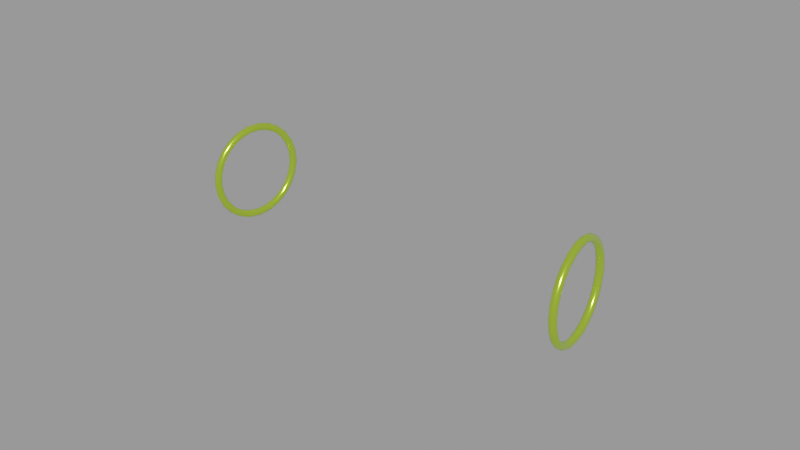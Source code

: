 # Source: side_bigring.blend  (saved by Blender 3.0.42; exported with 4.5.12 LTS)
import bpy
from mathutils import Matrix  # noqa: F401  (used for matrix-valued properties, if any)

bpy.ops.wm.read_factory_settings(use_empty=True)
scene = bpy.context.scene
scene.name = 'Scene'

# ---- materials (node trees are filled in below, after node groups)
mat_material_001 = bpy.data.materials.new('Material.001')
mat_material_001.use_transparent_shadow = False

# ---- material node trees
mat_material_001.use_nodes = True; mat_material_001.node_tree.nodes.clear()
_N = mat_material_001.node_tree.nodes; _L = mat_material_001.node_tree.links
n0 = _N.new('ShaderNodeBsdfPrincipled'); n0.name = 'Principled BSDF'; n0.location = (10, 300)
n0.distribution = 'GGX'
n0.subsurface_method = 'BURLEY'
n0.inputs[0].default_value = (0.6618, 1.0, 0.08189, 1.0)
n0.inputs[1].default_value = 0.8588
n0.inputs[2].default_value = 0.1962
n0.inputs[3].default_value = 1.45
n0.inputs[27].default_value = (0.0, 0.0, 0.0, 1.0)
n0.inputs[28].default_value = 1.0
n1 = _N.new('ShaderNodeOutputMaterial'); n1.name = 'Material Output'; n1.location = (300, 300)
_L.new(n0.outputs[0], n1.inputs[0])
n1.is_active_output = True

# ---- meshes
me_torus_001 = bpy.data.meshes.new('Torus.001')
me_torus_001.from_pydata([(0.06026, 0.01142, 0.5878), (0.06101, 0.01151, 0.5881), (0.06142, 0.01157, 0.5888), (0.06128, 0.01155, 0.5896), (0.06066, 0.01147, 0.5901), (0.05986, 0.01136, 0.5901), (0.05924, 0.01128, 0.5896), (0.0591, 0.01127, 0.5888), (0.05951, 0.01132, 0.5881), (0.05975, 0.01536, 0.5883), (0.06051, 0.01539, 0.5886), (0.06093, 0.01527, 0.5893), (0.06082, 0.01505, 0.5901), (0.06022, 0.01484, 0.5906), (0.05942, 0.01474, 0.5906), (0.05879, 0.01479, 0.5901), (0.05862, 0.01496, 0.5893), (0.059, 0.01519, 0.5886), (0.05927, 0.01905, 0.5898), (0.06004, 0.01901, 0.5901), (0.06048, 0.01873, 0.5907), (0.06039, 0.01833, 0.5914), (0.05981, 0.018, 0.5918), (0.05901, 0.0179, 0.5918), (0.05836, 0.01807, 0.5914), (0.05817, 0.01843, 0.5907), (0.05853, 0.01882, 0.5901), (0.05885, 0.02226, 0.5922), (0.05963, 0.02217, 0.5924), (0.06009, 0.02175, 0.5929), (0.06002, 0.02119, 0.5935), (0.05945, 0.02075, 0.5938), (0.05865, 0.02065, 0.5938), (0.05799, 0.02092, 0.5935), (0.05778, 0.02145, 0.5929), (0.05812, 0.02197, 0.5924), (0.05852, 0.02479, 0.5952), (0.0593, 0.02466, 0.5954), (0.05978, 0.02412, 0.5958), (0.05973, 0.02344, 0.5962), (0.05917, 0.02292, 0.5965), (0.05837, 0.02282, 0.5965), (0.0577, 0.02317, 0.5962), (0.05747, 0.02382, 0.5958), (0.0578, 0.02446, 0.5954), (0.0583, 0.02648, 0.5989), (0.05909, 0.02632, 0.599), (0.05958, 0.02571, 0.5992), (0.05953, 0.02494, 0.5994), (0.05898, 0.02437, 0.5996), (0.05818, 0.02427, 0.5996), (0.0575, 0.02468, 0.5994), (0.05726, 0.02541, 0.5992), (0.05758, 0.02612, 0.599), (0.0582, 0.02723, 0.6028), (0.05899, 0.02705, 0.6028), (0.05948, 0.02641, 0.6029), (0.05945, 0.0256, 0.6029), (0.0589, 0.02501, 0.6029), (0.0581, 0.0249, 0.6029), (0.05742, 0.02534, 0.6029), (0.05717, 0.02611, 0.6029), (0.05748, 0.02685, 0.6028), (0.05824, 0.02698, 0.6068), (0.05902, 0.02681, 0.6067), (0.05952, 0.02617, 0.6066), (0.05948, 0.02538, 0.6065), (0.05893, 0.02479, 0.6064), (0.05813, 0.02469, 0.6064), (0.05744, 0.02512, 0.6065), (0.0572, 0.02587, 0.6066), (0.05752, 0.02661, 0.6067), (0.0584, 0.02575, 0.6106), (0.05918, 0.0256, 0.6105), (0.05966, 0.02502, 0.6102), (0.05962, 0.02429, 0.6099), (0.05906, 0.02374, 0.6096), (0.05826, 0.02364, 0.6096), (0.05759, 0.02403, 0.6099), (0.05735, 0.02472, 0.6102), (0.05767, 0.0254, 0.6105), (0.05867, 0.02362, 0.614), (0.05945, 0.02351, 0.6138), (0.05992, 0.02303, 0.6134), (0.05986, 0.0224, 0.6129), (0.0593, 0.02192, 0.6125), (0.0585, 0.02182, 0.6125), (0.05783, 0.02213, 0.6129), (0.05761, 0.02272, 0.6134), (0.05795, 0.02331, 0.6138), (0.05905, 0.02073, 0.6167), (0.05982, 0.02066, 0.6165), (0.06028, 0.02031, 0.6159), (0.0602, 0.01983, 0.6153), (0.05962, 0.01944, 0.6149), (0.05882, 0.01934, 0.6149), (0.05817, 0.01956, 0.6153), (0.05797, 0.02001, 0.6159), (0.05832, 0.02047, 0.6165), (0.0595, 0.01725, 0.6187), (0.06027, 0.01725, 0.6184), (0.0607, 0.01704, 0.6177), (0.0606, 0.01673, 0.617), (0.06001, 0.01646, 0.6165), (0.05921, 0.01636, 0.6165), (0.05857, 0.01647, 0.617), (0.05839, 0.01674, 0.6177), (0.05876, 0.01705, 0.6184), (0.06, 0.0134, 0.6197), (0.06076, 0.01347, 0.6194), (0.06117, 0.01343, 0.6187), (0.06105, 0.01331, 0.6179), (0.06044, 0.01317, 0.6174), (0.05964, 0.01306, 0.6174), (0.05901, 0.01305, 0.6179), (0.05886, 0.01313, 0.6187), (0.05925, 0.01327, 0.6194), (0.06052, 0.009431, 0.6197), (0.06127, 0.009564, 0.6194), (0.06166, 0.009703, 0.6187), (0.06151, 0.009784, 0.6179), (0.06088, 0.009769, 0.6174), (0.06008, 0.009664, 0.6174), (0.05947, 0.00952, 0.6179), (0.05935, 0.009403, 0.6187), (0.05976, 0.009368, 0.6194), (0.06102, 0.005585, 0.6187), (0.06176, 0.005784, 0.6184), (0.06213, 0.006093, 0.6177), (0.06195, 0.006365, 0.617), (0.06131, 0.006475, 0.6165), (0.06051, 0.006371, 0.6165), (0.05992, 0.006101, 0.617), (0.05982, 0.005792, 0.6177), (0.06025, 0.005588, 0.6184), (0.06147, 0.002106, 0.6167), (0.0622, 0.002365, 0.6165), (0.06255, 0.002826, 0.6159), (0.06235, 0.003272, 0.6153), (0.0617, 0.003496, 0.6149), (0.0609, 0.003391, 0.6149), (0.06032, 0.003008, 0.6153), (0.06024, 0.002525, 0.6159), (0.0607, 0.002169, 0.6165), (0.06185, -0.0007889, 0.614), (0.06257, -0.0004793, 0.6138), (0.06291, 0.0001085, 0.6134), (0.06269, 0.0006995, 0.6129), (0.06202, 0.001017, 0.6125), (0.06122, 0.0009126, 0.6125), (0.06065, 0.0004351, 0.6129), (0.06059, -0.0001921, 0.6134), (0.06107, -0.0006755, 0.6138), (0.06212, -0.002917, 0.6106), (0.06285, -0.00257, 0.6105), (0.06317, -0.001889, 0.6102), (0.06293, -0.001192, 0.6099), (0.06226, -0.0008049, 0.6096), (0.06145, -0.0009093, 0.6096), (0.0609, -0.001456, 0.6099), (0.06085, -0.002189, 0.6102), (0.06134, -0.002766, 0.6105), (0.06228, -0.004144, 0.6068), (0.063, -0.003776, 0.6067), (0.06332, -0.003041, 0.6066), (0.06307, -0.002282, 0.6065), (0.06239, -0.001856, 0.6064), (0.06159, -0.00196, 0.6064), (0.06104, -0.002547, 0.6065), (0.061, -0.003341, 0.6066), (0.06149, -0.003972, 0.6067), (0.06232, -0.004393, 0.6028), (0.06303, -0.004021, 0.6028), (0.06335, -0.003275, 0.6029), (0.0631, -0.002504, 0.6029), (0.06242, -0.002069, 0.6029), (0.06162, -0.002174, 0.6029), (0.06107, -0.002768, 0.6029), (0.06103, -0.003575, 0.6029), (0.06153, -0.004217, 0.6028), (0.06222, -0.003649, 0.5989), (0.06294, -0.00329, 0.599), (0.06325, -0.002576, 0.5992), (0.06302, -0.001843, 0.5994), (0.06234, -0.001432, 0.5996), (0.06154, -0.001536, 0.5996), (0.06099, -0.002107, 0.5994), (0.06094, -0.002877, 0.5992), (0.06143, -0.003486, 0.599), (0.062, -0.001958, 0.5952), (0.06272, -0.001628, 0.5954), (0.06305, -0.0009892, 0.5958), (0.06282, -0.0003399, 0.5962), (0.06215, 1.573e-05, 0.5965), (0.06135, -8.867e-05, 0.5965), (0.06079, -0.0006043, 0.5962), (0.06074, -0.00129, 0.5958), (0.06121, -0.001825, 0.5954), (0.06167, 0.0005729, 0.5922), (0.0624, 0.0008589, 0.5924), (0.06274, 0.001387, 0.5929), (0.06253, 0.00191, 0.5935), (0.06187, 0.002183, 0.5938), (0.06107, 0.002079, 0.5938), (0.0605, 0.001646, 0.5935), (0.06043, 0.001086, 0.5929), (0.06089, 0.0006627, 0.5924), (0.06125, 0.003785, 0.5898), (0.06199, 0.004016, 0.5901), (0.06235, 0.004403, 0.5907), (0.06216, 0.004765, 0.5914), (0.06151, 0.004934, 0.5918), (0.06071, 0.00483, 0.5918), (0.06013, 0.004501, 0.5914), (0.06004, 0.004102, 0.5907), (0.06048, 0.003819, 0.5901), (0.06077, 0.007477, 0.5883), (0.06152, 0.007644, 0.5886), (0.0619, 0.007869, 0.5893), (0.06173, 0.008047, 0.5901), (0.0611, 0.008095, 0.5906), (0.0603, 0.007991, 0.5906), (0.0597, 0.007783, 0.5901), (0.05959, 0.007568, 0.5893), (0.06001, 0.007447, 0.5886), (-0.06026, 0.01142, 0.5878), (-0.06101, 0.01151, 0.5881), (-0.06142, 0.01157, 0.5888), (-0.06128, 0.01155, 0.5896), (-0.06066, 0.01147, 0.5901), (-0.05986, 0.01136, 0.5901), (-0.05924, 0.01128, 0.5896), (-0.0591, 0.01127, 0.5888), (-0.05951, 0.01132, 0.5881), (-0.05975, 0.01536, 0.5883), (-0.06051, 0.01539, 0.5886), (-0.06093, 0.01527, 0.5893), (-0.06082, 0.01505, 0.5901), (-0.06022, 0.01484, 0.5906), (-0.05942, 0.01474, 0.5906), (-0.05879, 0.01479, 0.5901), (-0.05862, 0.01496, 0.5893), (-0.059, 0.01519, 0.5886), (-0.05927, 0.01905, 0.5898), (-0.06004, 0.01901, 0.5901), (-0.06048, 0.01873, 0.5907), (-0.06039, 0.01833, 0.5914), (-0.05981, 0.018, 0.5918), (-0.05901, 0.0179, 0.5918), (-0.05836, 0.01807, 0.5914), (-0.05817, 0.01843, 0.5907), (-0.05853, 0.01882, 0.5901), (-0.05885, 0.02226, 0.5922), (-0.05963, 0.02217, 0.5924), (-0.06009, 0.02175, 0.5929), (-0.06002, 0.02119, 0.5935), (-0.05945, 0.02075, 0.5938), (-0.05865, 0.02065, 0.5938), (-0.05799, 0.02092, 0.5935), (-0.05778, 0.02145, 0.5929), (-0.05812, 0.02197, 0.5924), (-0.05852, 0.02479, 0.5952), (-0.0593, 0.02466, 0.5954), (-0.05978, 0.02412, 0.5958), (-0.05973, 0.02344, 0.5962), (-0.05917, 0.02292, 0.5965), (-0.05837, 0.02282, 0.5965), (-0.0577, 0.02317, 0.5962), (-0.05747, 0.02382, 0.5958), (-0.0578, 0.02446, 0.5954), (-0.0583, 0.02648, 0.5989), (-0.05909, 0.02632, 0.599), (-0.05958, 0.02571, 0.5992), (-0.05953, 0.02494, 0.5994), (-0.05898, 0.02437, 0.5996), (-0.05818, 0.02427, 0.5996), (-0.0575, 0.02468, 0.5994), (-0.05726, 0.02541, 0.5992), (-0.05758, 0.02612, 0.599), (-0.0582, 0.02723, 0.6028), (-0.05899, 0.02705, 0.6028), (-0.05948, 0.02641, 0.6029), (-0.05945, 0.0256, 0.6029), (-0.0589, 0.02501, 0.6029), (-0.0581, 0.0249, 0.6029), (-0.05742, 0.02534, 0.6029), (-0.05717, 0.02611, 0.6029), (-0.05748, 0.02685, 0.6028), (-0.05824, 0.02698, 0.6068), (-0.05902, 0.02681, 0.6067), (-0.05952, 0.02617, 0.6066), (-0.05948, 0.02538, 0.6065), (-0.05893, 0.02479, 0.6064), (-0.05813, 0.02469, 0.6064), (-0.05744, 0.02512, 0.6065), (-0.0572, 0.02587, 0.6066), (-0.05752, 0.02661, 0.6067), (-0.0584, 0.02575, 0.6106), (-0.05918, 0.0256, 0.6105), (-0.05966, 0.02502, 0.6102), (-0.05962, 0.02429, 0.6099), (-0.05906, 0.02374, 0.6096), (-0.05826, 0.02364, 0.6096), (-0.05759, 0.02403, 0.6099), (-0.05735, 0.02472, 0.6102), (-0.05767, 0.0254, 0.6105), (-0.05867, 0.02362, 0.614), (-0.05945, 0.02351, 0.6138), (-0.05992, 0.02303, 0.6134), (-0.05986, 0.0224, 0.6129), (-0.0593, 0.02192, 0.6125), (-0.0585, 0.02182, 0.6125), (-0.05783, 0.02213, 0.6129), (-0.05761, 0.02272, 0.6134), (-0.05795, 0.02331, 0.6138), (-0.05905, 0.02073, 0.6167), (-0.05982, 0.02066, 0.6165), (-0.06028, 0.02031, 0.6159), (-0.0602, 0.01983, 0.6153), (-0.05962, 0.01944, 0.6149), (-0.05882, 0.01934, 0.6149), (-0.05817, 0.01956, 0.6153), (-0.05797, 0.02001, 0.6159), (-0.05832, 0.02047, 0.6165), (-0.0595, 0.01725, 0.6187), (-0.06027, 0.01725, 0.6184), (-0.0607, 0.01704, 0.6177), (-0.0606, 0.01673, 0.617), (-0.06001, 0.01646, 0.6165), (-0.05921, 0.01636, 0.6165), (-0.05857, 0.01647, 0.617), (-0.05839, 0.01674, 0.6177), (-0.05876, 0.01705, 0.6184), (-0.06, 0.0134, 0.6197), (-0.06076, 0.01347, 0.6194), (-0.06117, 0.01343, 0.6187), (-0.06105, 0.01331, 0.6179), (-0.06044, 0.01317, 0.6174), (-0.05964, 0.01306, 0.6174), (-0.05901, 0.01305, 0.6179), (-0.05886, 0.01313, 0.6187), (-0.05925, 0.01327, 0.6194), (-0.06052, 0.009431, 0.6197), (-0.06127, 0.009564, 0.6194), (-0.06166, 0.009703, 0.6187), (-0.06151, 0.009784, 0.6179), (-0.06088, 0.009769, 0.6174), (-0.06008, 0.009664, 0.6174), (-0.05947, 0.00952, 0.6179), (-0.05935, 0.009403, 0.6187), (-0.05976, 0.009368, 0.6194), (-0.06102, 0.005585, 0.6187), (-0.06176, 0.005784, 0.6184), (-0.06213, 0.006093, 0.6177), (-0.06195, 0.006365, 0.617), (-0.06131, 0.006475, 0.6165), (-0.06051, 0.006371, 0.6165), (-0.05992, 0.006101, 0.617), (-0.05982, 0.005792, 0.6177), (-0.06025, 0.005588, 0.6184), (-0.06147, 0.002106, 0.6167), (-0.0622, 0.002365, 0.6165), (-0.06255, 0.002826, 0.6159), (-0.06235, 0.003272, 0.6153), (-0.0617, 0.003496, 0.6149), (-0.0609, 0.003391, 0.6149), (-0.06032, 0.003008, 0.6153), (-0.06024, 0.002525, 0.6159), (-0.0607, 0.002169, 0.6165), (-0.06185, -0.0007889, 0.614), (-0.06257, -0.0004793, 0.6138), (-0.06291, 0.0001085, 0.6134), (-0.06269, 0.0006995, 0.6129), (-0.06202, 0.001017, 0.6125), (-0.06122, 0.0009126, 0.6125), (-0.06065, 0.0004351, 0.6129), (-0.06059, -0.0001921, 0.6134), (-0.06107, -0.0006755, 0.6138), (-0.06212, -0.002917, 0.6106), (-0.06285, -0.00257, 0.6105), (-0.06317, -0.001889, 0.6102), (-0.06293, -0.001192, 0.6099), (-0.06226, -0.0008049, 0.6096), (-0.06145, -0.0009093, 0.6096), (-0.0609, -0.001456, 0.6099), (-0.06085, -0.002189, 0.6102), (-0.06134, -0.002766, 0.6105), (-0.06228, -0.004144, 0.6068), (-0.063, -0.003776, 0.6067), (-0.06332, -0.003041, 0.6066), (-0.06307, -0.002282, 0.6065), (-0.06239, -0.001856, 0.6064), (-0.06159, -0.00196, 0.6064), (-0.06104, -0.002547, 0.6065), (-0.061, -0.003341, 0.6066), (-0.06149, -0.003972, 0.6067), (-0.06232, -0.004393, 0.6028), (-0.06303, -0.004021, 0.6028), (-0.06335, -0.003275, 0.6029), (-0.0631, -0.002504, 0.6029), (-0.06242, -0.002069, 0.6029), (-0.06162, -0.002174, 0.6029), (-0.06107, -0.002768, 0.6029), (-0.06103, -0.003575, 0.6029), (-0.06153, -0.004217, 0.6028), (-0.06222, -0.003649, 0.5989), (-0.06294, -0.00329, 0.599), (-0.06325, -0.002576, 0.5992), (-0.06302, -0.001843, 0.5994), (-0.06234, -0.001432, 0.5996), (-0.06154, -0.001536, 0.5996), (-0.06099, -0.002107, 0.5994), (-0.06094, -0.002877, 0.5992), (-0.06143, -0.003486, 0.599), (-0.062, -0.001958, 0.5952), (-0.06272, -0.001628, 0.5954), (-0.06305, -0.0009892, 0.5958), (-0.06282, -0.0003399, 0.5962), (-0.06215, 1.573e-05, 0.5965), (-0.06135, -8.867e-05, 0.5965), (-0.06079, -0.0006043, 0.5962), (-0.06074, -0.00129, 0.5958), (-0.06121, -0.001825, 0.5954), (-0.06167, 0.0005729, 0.5922), (-0.0624, 0.0008589, 0.5924), (-0.06274, 0.001387, 0.5929), (-0.06253, 0.00191, 0.5935), (-0.06187, 0.002183, 0.5938), (-0.06107, 0.002079, 0.5938), (-0.0605, 0.001646, 0.5935), (-0.06043, 0.001086, 0.5929), (-0.06089, 0.0006627, 0.5924), (-0.06125, 0.003785, 0.5898), (-0.06199, 0.004016, 0.5901), (-0.06235, 0.004403, 0.5907), (-0.06216, 0.004765, 0.5914), (-0.06151, 0.004934, 0.5918), (-0.06071, 0.00483, 0.5918), (-0.06013, 0.004501, 0.5914), (-0.06004, 0.004102, 0.5907), (-0.06048, 0.003819, 0.5901), (-0.06077, 0.007477, 0.5883), (-0.06152, 0.007644, 0.5886), (-0.0619, 0.007869, 0.5893), (-0.06173, 0.008047, 0.5901), (-0.0611, 0.008095, 0.5906), (-0.0603, 0.007991, 0.5906), (-0.0597, 0.007783, 0.5901), (-0.05959, 0.007568, 0.5893), (-0.06001, 0.007447, 0.5886)], [], [(0, 9, 10, 1), (1, 10, 11, 2), (2, 11, 12, 3), (3, 12, 13, 4), (4, 13, 14, 5), (5, 14, 15, 6), (6, 15, 16, 7), (7, 16, 17, 8), (8, 17, 9, 0), (9, 18, 19, 10), (10, 19, 20, 11), (11, 20, 21, 12), (12, 21, 22, 13), (13, 22, 23, 14), (14, 23, 24, 15), (15, 24, 25, 16), (16, 25, 26, 17), (17, 26, 18, 9), (18, 27, 28, 19), (19, 28, 29, 20), (20, 29, 30, 21), (21, 30, 31, 22), (22, 31, 32, 23), (23, 32, 33, 24), (24, 33, 34, 25), (25, 34, 35, 26), (26, 35, 27, 18), (27, 36, 37, 28), (28, 37, 38, 29), (29, 38, 39, 30), (30, 39, 40, 31), (31, 40, 41, 32), (32, 41, 42, 33), (33, 42, 43, 34), (34, 43, 44, 35), (35, 44, 36, 27), (36, 45, 46, 37), (37, 46, 47, 38), (38, 47, 48, 39), (39, 48, 49, 40), (40, 49, 50, 41), (41, 50, 51, 42), (42, 51, 52, 43), (43, 52, 53, 44), (44, 53, 45, 36), (45, 54, 55, 46), (46, 55, 56, 47), (47, 56, 57, 48), (48, 57, 58, 49), (49, 58, 59, 50), (50, 59, 60, 51), (51, 60, 61, 52), (52, 61, 62, 53), (53, 62, 54, 45), (54, 63, 64, 55), (55, 64, 65, 56), (56, 65, 66, 57), (57, 66, 67, 58), (58, 67, 68, 59), (59, 68, 69, 60), (60, 69, 70, 61), (61, 70, 71, 62), (62, 71, 63, 54), (63, 72, 73, 64), (64, 73, 74, 65), (65, 74, 75, 66), (66, 75, 76, 67), (67, 76, 77, 68), (68, 77, 78, 69), (69, 78, 79, 70), (70, 79, 80, 71), (71, 80, 72, 63), (72, 81, 82, 73), (73, 82, 83, 74), (74, 83, 84, 75), (75, 84, 85, 76), (76, 85, 86, 77), (77, 86, 87, 78), (78, 87, 88, 79), (79, 88, 89, 80), (80, 89, 81, 72), (81, 90, 91, 82), (82, 91, 92, 83), (83, 92, 93, 84), (84, 93, 94, 85), (85, 94, 95, 86), (86, 95, 96, 87), (87, 96, 97, 88), (88, 97, 98, 89), (89, 98, 90, 81), (90, 99, 100, 91), (91, 100, 101, 92), (92, 101, 102, 93), (93, 102, 103, 94), (94, 103, 104, 95), (95, 104, 105, 96), (96, 105, 106, 97), (97, 106, 107, 98), (98, 107, 99, 90), (99, 108, 109, 100), (100, 109, 110, 101), (101, 110, 111, 102), (102, 111, 112, 103), (103, 112, 113, 104), (104, 113, 114, 105), (105, 114, 115, 106), (106, 115, 116, 107), (107, 116, 108, 99), (108, 117, 118, 109), (109, 118, 119, 110), (110, 119, 120, 111), (111, 120, 121, 112), (112, 121, 122, 113), (113, 122, 123, 114), (114, 123, 124, 115), (115, 124, 125, 116), (116, 125, 117, 108), (117, 126, 127, 118), (118, 127, 128, 119), (119, 128, 129, 120), (120, 129, 130, 121), (121, 130, 131, 122), (122, 131, 132, 123), (123, 132, 133, 124), (124, 133, 134, 125), (125, 134, 126, 117), (126, 135, 136, 127), (127, 136, 137, 128), (128, 137, 138, 129), (129, 138, 139, 130), (130, 139, 140, 131), (131, 140, 141, 132), (132, 141, 142, 133), (133, 142, 143, 134), (134, 143, 135, 126), (135, 144, 145, 136), (136, 145, 146, 137), (137, 146, 147, 138), (138, 147, 148, 139), (139, 148, 149, 140), (140, 149, 150, 141), (141, 150, 151, 142), (142, 151, 152, 143), (143, 152, 144, 135), (144, 153, 154, 145), (145, 154, 155, 146), (146, 155, 156, 147), (147, 156, 157, 148), (148, 157, 158, 149), (149, 158, 159, 150), (150, 159, 160, 151), (151, 160, 161, 152), (152, 161, 153, 144), (153, 162, 163, 154), (154, 163, 164, 155), (155, 164, 165, 156), (156, 165, 166, 157), (157, 166, 167, 158), (158, 167, 168, 159), (159, 168, 169, 160), (160, 169, 170, 161), (161, 170, 162, 153), (162, 171, 172, 163), (163, 172, 173, 164), (164, 173, 174, 165), (165, 174, 175, 166), (166, 175, 176, 167), (167, 176, 177, 168), (168, 177, 178, 169), (169, 178, 179, 170), (170, 179, 171, 162), (171, 180, 181, 172), (172, 181, 182, 173), (173, 182, 183, 174), (174, 183, 184, 175), (175, 184, 185, 176), (176, 185, 186, 177), (177, 186, 187, 178), (178, 187, 188, 179), (179, 188, 180, 171), (180, 189, 190, 181), (181, 190, 191, 182), (182, 191, 192, 183), (183, 192, 193, 184), (184, 193, 194, 185), (185, 194, 195, 186), (186, 195, 196, 187), (187, 196, 197, 188), (188, 197, 189, 180), (189, 198, 199, 190), (190, 199, 200, 191), (191, 200, 201, 192), (192, 201, 202, 193), (193, 202, 203, 194), (194, 203, 204, 195), (195, 204, 205, 196), (196, 205, 206, 197), (197, 206, 198, 189), (198, 207, 208, 199), (199, 208, 209, 200), (200, 209, 210, 201), (201, 210, 211, 202), (202, 211, 212, 203), (203, 212, 213, 204), (204, 213, 214, 205), (205, 214, 215, 206), (206, 215, 207, 198), (207, 216, 217, 208), (208, 217, 218, 209), (209, 218, 219, 210), (210, 219, 220, 211), (211, 220, 221, 212), (212, 221, 222, 213), (213, 222, 223, 214), (214, 223, 224, 215), (215, 224, 216, 207), (216, 0, 1, 217), (217, 1, 2, 218), (218, 2, 3, 219), (219, 3, 4, 220), (220, 4, 5, 221), (221, 5, 6, 222), (222, 6, 7, 223), (223, 7, 8, 224), (224, 8, 0, 216), (225, 226, 235, 234), (226, 227, 236, 235), (227, 228, 237, 236), (228, 229, 238, 237), (229, 230, 239, 238), (230, 231, 240, 239), (231, 232, 241, 240), (232, 233, 242, 241), (233, 225, 234, 242), (234, 235, 244, 243), (235, 236, 245, 244), (236, 237, 246, 245), (237, 238, 247, 246), (238, 239, 248, 247), (239, 240, 249, 248), (240, 241, 250, 249), (241, 242, 251, 250), (242, 234, 243, 251), (243, 244, 253, 252), (244, 245, 254, 253), (245, 246, 255, 254), (246, 247, 256, 255), (247, 248, 257, 256), (248, 249, 258, 257), (249, 250, 259, 258), (250, 251, 260, 259), (251, 243, 252, 260), (252, 253, 262, 261), (253, 254, 263, 262), (254, 255, 264, 263), (255, 256, 265, 264), (256, 257, 266, 265), (257, 258, 267, 266), (258, 259, 268, 267), (259, 260, 269, 268), (260, 252, 261, 269), (261, 262, 271, 270), (262, 263, 272, 271), (263, 264, 273, 272), (264, 265, 274, 273), (265, 266, 275, 274), (266, 267, 276, 275), (267, 268, 277, 276), (268, 269, 278, 277), (269, 261, 270, 278), (270, 271, 280, 279), (271, 272, 281, 280), (272, 273, 282, 281), (273, 274, 283, 282), (274, 275, 284, 283), (275, 276, 285, 284), (276, 277, 286, 285), (277, 278, 287, 286), (278, 270, 279, 287), (279, 280, 289, 288), (280, 281, 290, 289), (281, 282, 291, 290), (282, 283, 292, 291), (283, 284, 293, 292), (284, 285, 294, 293), (285, 286, 295, 294), (286, 287, 296, 295), (287, 279, 288, 296), (288, 289, 298, 297), (289, 290, 299, 298), (290, 291, 300, 299), (291, 292, 301, 300), (292, 293, 302, 301), (293, 294, 303, 302), (294, 295, 304, 303), (295, 296, 305, 304), (296, 288, 297, 305), (297, 298, 307, 306), (298, 299, 308, 307), (299, 300, 309, 308), (300, 301, 310, 309), (301, 302, 311, 310), (302, 303, 312, 311), (303, 304, 313, 312), (304, 305, 314, 313), (305, 297, 306, 314), (306, 307, 316, 315), (307, 308, 317, 316), (308, 309, 318, 317), (309, 310, 319, 318), (310, 311, 320, 319), (311, 312, 321, 320), (312, 313, 322, 321), (313, 314, 323, 322), (314, 306, 315, 323), (315, 316, 325, 324), (316, 317, 326, 325), (317, 318, 327, 326), (318, 319, 328, 327), (319, 320, 329, 328), (320, 321, 330, 329), (321, 322, 331, 330), (322, 323, 332, 331), (323, 315, 324, 332), (324, 325, 334, 333), (325, 326, 335, 334), (326, 327, 336, 335), (327, 328, 337, 336), (328, 329, 338, 337), (329, 330, 339, 338), (330, 331, 340, 339), (331, 332, 341, 340), (332, 324, 333, 341), (333, 334, 343, 342), (334, 335, 344, 343), (335, 336, 345, 344), (336, 337, 346, 345), (337, 338, 347, 346), (338, 339, 348, 347), (339, 340, 349, 348), (340, 341, 350, 349), (341, 333, 342, 350), (342, 343, 352, 351), (343, 344, 353, 352), (344, 345, 354, 353), (345, 346, 355, 354), (346, 347, 356, 355), (347, 348, 357, 356), (348, 349, 358, 357), (349, 350, 359, 358), (350, 342, 351, 359), (351, 352, 361, 360), (352, 353, 362, 361), (353, 354, 363, 362), (354, 355, 364, 363), (355, 356, 365, 364), (356, 357, 366, 365), (357, 358, 367, 366), (358, 359, 368, 367), (359, 351, 360, 368), (360, 361, 370, 369), (361, 362, 371, 370), (362, 363, 372, 371), (363, 364, 373, 372), (364, 365, 374, 373), (365, 366, 375, 374), (366, 367, 376, 375), (367, 368, 377, 376), (368, 360, 369, 377), (369, 370, 379, 378), (370, 371, 380, 379), (371, 372, 381, 380), (372, 373, 382, 381), (373, 374, 383, 382), (374, 375, 384, 383), (375, 376, 385, 384), (376, 377, 386, 385), (377, 369, 378, 386), (378, 379, 388, 387), (379, 380, 389, 388), (380, 381, 390, 389), (381, 382, 391, 390), (382, 383, 392, 391), (383, 384, 393, 392), (384, 385, 394, 393), (385, 386, 395, 394), (386, 378, 387, 395), (387, 388, 397, 396), (388, 389, 398, 397), (389, 390, 399, 398), (390, 391, 400, 399), (391, 392, 401, 400), (392, 393, 402, 401), (393, 394, 403, 402), (394, 395, 404, 403), (395, 387, 396, 404), (396, 397, 406, 405), (397, 398, 407, 406), (398, 399, 408, 407), (399, 400, 409, 408), (400, 401, 410, 409), (401, 402, 411, 410), (402, 403, 412, 411), (403, 404, 413, 412), (404, 396, 405, 413), (405, 406, 415, 414), (406, 407, 416, 415), (407, 408, 417, 416), (408, 409, 418, 417), (409, 410, 419, 418), (410, 411, 420, 419), (411, 412, 421, 420), (412, 413, 422, 421), (413, 405, 414, 422), (414, 415, 424, 423), (415, 416, 425, 424), (416, 417, 426, 425), (417, 418, 427, 426), (418, 419, 428, 427), (419, 420, 429, 428), (420, 421, 430, 429), (421, 422, 431, 430), (422, 414, 423, 431), (423, 424, 433, 432), (424, 425, 434, 433), (425, 426, 435, 434), (426, 427, 436, 435), (427, 428, 437, 436), (428, 429, 438, 437), (429, 430, 439, 438), (430, 431, 440, 439), (431, 423, 432, 440), (432, 433, 442, 441), (433, 434, 443, 442), (434, 435, 444, 443), (435, 436, 445, 444), (436, 437, 446, 445), (437, 438, 447, 446), (438, 439, 448, 447), (439, 440, 449, 448), (440, 432, 441, 449), (441, 442, 226, 225), (442, 443, 227, 226), (443, 444, 228, 227), (444, 445, 229, 228), (445, 446, 230, 229), (446, 447, 231, 230), (447, 448, 232, 231), (448, 449, 233, 232), (449, 441, 225, 233)])
me_torus_001.polygons.foreach_set('use_smooth', [True] * 450)
_uv = me_torus_001.uv_layers.new(name='UVMap')
_uv.uv.foreach_set('vector', [0.52, 0.5556, 0.56, 0.5556, 0.56, 0.6667, 0.52, 0.6667, 0.52, 0.6667, 0.56, 0.6667, 0.56, 0.7778, 0.52, 0.7778, 0.52, 0.7778, 0.56, 0.7778, 0.56, 0.8889, 0.52, 0.8889, 0.52, 0.8889, 0.56, 0.8889, 0.56, 1.0, 0.52, 1.0, 0.52, 2.22e-16, 0.56, 2.22e-16, 0.56, 0.1111, 0.52, 0.1111, 0.52, 0.1111, 0.56, 0.1111, 0.56, 0.2222, 0.52, 0.2222, 0.52, 0.2222, 0.56, 0.2222, 0.56, 0.3333, 0.52, 0.3333, 0.52, 0.3333, 0.56, 0.3333, 0.56, 0.4444, 0.52, 0.4444, 0.52, 0.4444, 0.56, 0.4444, 0.56, 0.5556, 0.52, 0.5556, 0.56, 0.5556, 0.6, 0.5556, 0.6, 0.6667, 0.56, 0.6667, 0.56, 0.6667, 0.6, 0.6667, 0.6, 0.7778, 0.56, 0.7778, 0.56, 0.7778, 0.6, 0.7778, 0.6, 0.8889, 0.56, 0.8889, 0.56, 0.8889, 0.6, 0.8889, 0.6, 1.0, 0.56, 1.0, 0.56, 2.22e-16, 0.6, 2.22e-16, 0.6, 0.1111, 0.56, 0.1111, 0.56, 0.1111, 0.6, 0.1111, 0.6, 0.2222, 0.56, 0.2222, 0.56, 0.2222, 0.6, 0.2222, 0.6, 0.3333, 0.56, 0.3333, 0.56, 0.3333, 0.6, 0.3333, 0.6, 0.4444, 0.56, 0.4444, 0.56, 0.4444, 0.6, 0.4444, 0.6, 0.5556, 0.56, 0.5556, 0.6, 0.5556, 0.64, 0.5556, 0.64, 0.6667, 0.6, 0.6667, 0.6, 0.6667, 0.64, 0.6667, 0.64, 0.7778, 0.6, 0.7778, 0.6, 0.7778, 0.64, 0.7778, 0.64, 0.8889, 0.6, 0.8889, 0.6, 0.8889, 0.64, 0.8889, 0.64, 1.0, 0.6, 1.0, 0.6, 2.22e-16, 0.64, 2.22e-16, 0.64, 0.1111, 0.6, 0.1111, 0.6, 0.1111, 0.64, 0.1111, 0.64, 0.2222, 0.6, 0.2222, 0.6, 0.2222, 0.64, 0.2222, 0.64, 0.3333, 0.6, 0.3333, 0.6, 0.3333, 0.64, 0.3333, 0.64, 0.4444, 0.6, 0.4444, 0.6, 0.4444, 0.64, 0.4444, 0.64, 0.5556, 0.6, 0.5556, 0.64, 0.5556, 0.68, 0.5556, 0.68, 0.6667, 0.64, 0.6667, 0.64, 0.6667, 0.68, 0.6667, 0.68, 0.7778, 0.64, 0.7778, 0.64, 0.7778, 0.68, 0.7778, 0.68, 0.8889, 0.64, 0.8889, 0.64, 0.8889, 0.68, 0.8889, 0.68, 1.0, 0.64, 1.0, 0.64, 2.22e-16, 0.68, 2.22e-16, 0.68, 0.1111, 0.64, 0.1111, 0.64, 0.1111, 0.68, 0.1111, 0.68, 0.2222, 0.64, 0.2222, 0.64, 0.2222, 0.68, 0.2222, 0.68, 0.3333, 0.64, 0.3333, 0.64, 0.3333, 0.68, 0.3333, 0.68, 0.4444, 0.64, 0.4444, 0.64, 0.4444, 0.68, 0.4444, 0.68, 0.5556, 0.64, 0.5556, 0.68, 0.5556, 0.72, 0.5556, 0.72, 0.6667, 0.68, 0.6667, 0.68, 0.6667, 0.72, 0.6667, 0.72, 0.7778, 0.68, 0.7778, 0.68, 0.7778, 0.72, 0.7778, 0.72, 0.8889, 0.68, 0.8889, 0.68, 0.8889, 0.72, 0.8889, 0.72, 1.0, 0.68, 1.0, 0.68, 2.22e-16, 0.72, 2.22e-16, 0.72, 0.1111, 0.68, 0.1111, 0.68, 0.1111, 0.72, 0.1111, 0.72, 0.2222, 0.68, 0.2222, 0.68, 0.2222, 0.72, 0.2222, 0.72, 0.3333, 0.68, 0.3333, 0.68, 0.3333, 0.72, 0.3333, 0.72, 0.4444, 0.68, 0.4444, 0.68, 0.4444, 0.72, 0.4444, 0.72, 0.5556, 0.68, 0.5556, 0.72, 0.5556, 0.76, 0.5556, 0.76, 0.6667, 0.72, 0.6667, 0.72, 0.6667, 0.76, 0.6667, 0.76, 0.7778, 0.72, 0.7778, 0.72, 0.7778, 0.76, 0.7778, 0.76, 0.8889, 0.72, 0.8889, 0.72, 0.8889, 0.76, 0.8889, 0.76, 1.0, 0.72, 1.0, 0.72, 2.22e-16, 0.76, 2.22e-16, 0.76, 0.1111, 0.72, 0.1111, 0.72, 0.1111, 0.76, 0.1111, 0.76, 0.2222, 0.72, 0.2222, 0.72, 0.2222, 0.76, 0.2222, 0.76, 0.3333, 0.72, 0.3333, 0.72, 0.3333, 0.76, 0.3333, 0.76, 0.4444, 0.72, 0.4444, 0.72, 0.4444, 0.76, 0.4444, 0.76, 0.5556, 0.72, 0.5556, 0.76, 0.5556, 0.8, 0.5556, 0.8, 0.6667, 0.76, 0.6667, 0.76, 0.6667, 0.8, 0.6667, 0.8, 0.7778, 0.76, 0.7778, 0.76, 0.7778, 0.8, 0.7778, 0.8, 0.8889, 0.76, 0.8889, 0.76, 0.8889, 0.8, 0.8889, 0.8, 1.0, 0.76, 1.0, 0.76, 2.22e-16, 0.8, 2.22e-16, 0.8, 0.1111, 0.76, 0.1111, 0.76, 0.1111, 0.8, 0.1111, 0.8, 0.2222, 0.76, 0.2222, 0.76, 0.2222, 0.8, 0.2222, 0.8, 0.3333, 0.76, 0.3333, 0.76, 0.3333, 0.8, 0.3333, 0.8, 0.4444, 0.76, 0.4444, 0.76, 0.4444, 0.8, 0.4444, 0.8, 0.5556, 0.76, 0.5556, 0.8, 0.5556, 0.84, 0.5556, 0.84, 0.6667, 0.8, 0.6667, 0.8, 0.6667, 0.84, 0.6667, 0.84, 0.7778, 0.8, 0.7778, 0.8, 0.7778, 0.84, 0.7778, 0.84, 0.8889, 0.8, 0.8889, 0.8, 0.8889, 0.84, 0.8889, 0.84, 1.0, 0.8, 1.0, 0.8, 2.22e-16, 0.84, 2.22e-16, 0.84, 0.1111, 0.8, 0.1111, 0.8, 0.1111, 0.84, 0.1111, 0.84, 0.2222, 0.8, 0.2222, 0.8, 0.2222, 0.84, 0.2222, 0.84, 0.3333, 0.8, 0.3333, 0.8, 0.3333, 0.84, 0.3333, 0.84, 0.4444, 0.8, 0.4444, 0.8, 0.4444, 0.84, 0.4444, 0.84, 0.5556, 0.8, 0.5556, 0.84, 0.5556, 0.88, 0.5556, 0.88, 0.6667, 0.84, 0.6667, 0.84, 0.6667, 0.88, 0.6667, 0.88, 0.7778, 0.84, 0.7778, 0.84, 0.7778, 0.88, 0.7778, 0.88, 0.8889, 0.84, 0.8889, 0.84, 0.8889, 0.88, 0.8889, 0.88, 1.0, 0.84, 1.0, 0.84, 2.22e-16, 0.88, 2.22e-16, 0.88, 0.1111, 0.84, 0.1111, 0.84, 0.1111, 0.88, 0.1111, 0.88, 0.2222, 0.84, 0.2222, 0.84, 0.2222, 0.88, 0.2222, 0.88, 0.3333, 0.84, 0.3333, 0.84, 0.3333, 0.88, 0.3333, 0.88, 0.4444, 0.84, 0.4444, 0.84, 0.4444, 0.88, 0.4444, 0.88, 0.5556, 0.84, 0.5556, 0.88, 0.5556, 0.92, 0.5556, 0.92, 0.6667, 0.88, 0.6667, 0.88, 0.6667, 0.92, 0.6667, 0.92, 0.7778, 0.88, 0.7778, 0.88, 0.7778, 0.92, 0.7778, 0.92, 0.8889, 0.88, 0.8889, 0.88, 0.8889, 0.92, 0.8889, 0.92, 1.0, 0.88, 1.0, 0.88, 2.22e-16, 0.92, 2.22e-16, 0.92, 0.1111, 0.88, 0.1111, 0.88, 0.1111, 0.92, 0.1111, 0.92, 0.2222, 0.88, 0.2222, 0.88, 0.2222, 0.92, 0.2222, 0.92, 0.3333, 0.88, 0.3333, 0.88, 0.3333, 0.92, 0.3333, 0.92, 0.4444, 0.88, 0.4444, 0.88, 0.4444, 0.92, 0.4444, 0.92, 0.5556, 0.88, 0.5556, 0.92, 0.5556, 0.96, 0.5556, 0.96, 0.6667, 0.92, 0.6667, 0.92, 0.6667, 0.96, 0.6667, 0.96, 0.7778, 0.92, 0.7778, 0.92, 0.7778, 0.96, 0.7778, 0.96, 0.8889, 0.92, 0.8889, 0.92, 0.8889, 0.96, 0.8889, 0.96, 1.0, 0.92, 1.0, 0.92, 2.22e-16, 0.96, 2.22e-16, 0.96, 0.1111, 0.92, 0.1111, 0.92, 0.1111, 0.96, 0.1111, 0.96, 0.2222, 0.92, 0.2222, 0.92, 0.2222, 0.96, 0.2222, 0.96, 0.3333, 0.92, 0.3333, 0.92, 0.3333, 0.96, 0.3333, 0.96, 0.4444, 0.92, 0.4444, 0.92, 0.4444, 0.96, 0.4444, 0.96, 0.5556, 0.92, 0.5556, 0.96, 0.5556, 1.0, 0.5556, 1.0, 0.6667, 0.96, 0.6667, 0.96, 0.6667, 1.0, 0.6667, 1.0, 0.7778, 0.96, 0.7778, 0.96, 0.7778, 1.0, 0.7778, 1.0, 0.8889, 0.96, 0.8889, 0.96, 0.8889, 1.0, 0.8889, 1.0, 1.0, 0.96, 1.0, 0.96, 2.22e-16, 1.0, 2.22e-16, 1.0, 0.1111, 0.96, 0.1111, 0.96, 0.1111, 1.0, 0.1111, 1.0, 0.2222, 0.96, 0.2222, 0.96, 0.2222, 1.0, 0.2222, 1.0, 0.3333, 0.96, 0.3333, 0.96, 0.3333, 1.0, 0.3333, 1.0, 0.4444, 0.96, 0.4444, 0.96, 0.4444, 1.0, 0.4444, 1.0, 0.5556, 0.96, 0.5556, 4.441e-16, 0.5556, 0.04, 0.5556, 0.04, 0.6667, 4.441e-16, 0.6667, 4.441e-16, 0.6667, 0.04, 0.6667, 0.04, 0.7778, 4.441e-16, 0.7778, 4.441e-16, 0.7778, 0.04, 0.7778, 0.04, 0.8889, 4.441e-16, 0.8889, 4.441e-16, 0.8889, 0.04, 0.8889, 0.04, 1.0, 4.441e-16, 1.0, 4.441e-16, 2.22e-16, 0.04, 2.22e-16, 0.04, 0.1111, 4.441e-16, 0.1111, 4.441e-16, 0.1111, 0.04, 0.1111, 0.04, 0.2222, 4.441e-16, 0.2222, 4.441e-16, 0.2222, 0.04, 0.2222, 0.04, 0.3333, 4.441e-16, 0.3333, 4.441e-16, 0.3333, 0.04, 0.3333, 0.04, 0.4444, 4.441e-16, 0.4444, 4.441e-16, 0.4444, 0.04, 0.4444, 0.04, 0.5556, 4.441e-16, 0.5556, 0.04, 0.5556, 0.08, 0.5556, 0.08, 0.6667, 0.04, 0.6667, 0.04, 0.6667, 0.08, 0.6667, 0.08, 0.7778, 0.04, 0.7778, 0.04, 0.7778, 0.08, 0.7778, 0.08, 0.8889, 0.04, 0.8889, 0.04, 0.8889, 0.08, 0.8889, 0.08, 1.0, 0.04, 1.0, 0.04, 2.22e-16, 0.08, 2.22e-16, 0.08, 0.1111, 0.04, 0.1111, 0.04, 0.1111, 0.08, 0.1111, 0.08, 0.2222, 0.04, 0.2222, 0.04, 0.2222, 0.08, 0.2222, 0.08, 0.3333, 0.04, 0.3333, 0.04, 0.3333, 0.08, 0.3333, 0.08, 0.4444, 0.04, 0.4444, 0.04, 0.4444, 0.08, 0.4444, 0.08, 0.5556, 0.04, 0.5556, 0.08, 0.5556, 0.12, 0.5556, 0.12, 0.6667, 0.08, 0.6667, 0.08, 0.6667, 0.12, 0.6667, 0.12, 0.7778, 0.08, 0.7778, 0.08, 0.7778, 0.12, 0.7778, 0.12, 0.8889, 0.08, 0.8889, 0.08, 0.8889, 0.12, 0.8889, 0.12, 1.0, 0.08, 1.0, 0.08, 2.22e-16, 0.12, 2.22e-16, 0.12, 0.1111, 0.08, 0.1111, 0.08, 0.1111, 0.12, 0.1111, 0.12, 0.2222, 0.08, 0.2222, 0.08, 0.2222, 0.12, 0.2222, 0.12, 0.3333, 0.08, 0.3333, 0.08, 0.3333, 0.12, 0.3333, 0.12, 0.4444, 0.08, 0.4444, 0.08, 0.4444, 0.12, 0.4444, 0.12, 0.5556, 0.08, 0.5556, 0.12, 0.5556, 0.16, 0.5556, 0.16, 0.6667, 0.12, 0.6667, 0.12, 0.6667, 0.16, 0.6667, 0.16, 0.7778, 0.12, 0.7778, 0.12, 0.7778, 0.16, 0.7778, 0.16, 0.8889, 0.12, 0.8889, 0.12, 0.8889, 0.16, 0.8889, 0.16, 1.0, 0.12, 1.0, 0.12, 2.22e-16, 0.16, 2.22e-16, 0.16, 0.1111, 0.12, 0.1111, 0.12, 0.1111, 0.16, 0.1111, 0.16, 0.2222, 0.12, 0.2222, 0.12, 0.2222, 0.16, 0.2222, 0.16, 0.3333, 0.12, 0.3333, 0.12, 0.3333, 0.16, 0.3333, 0.16, 0.4444, 0.12, 0.4444, 0.12, 0.4444, 0.16, 0.4444, 0.16, 0.5556, 0.12, 0.5556, 0.16, 0.5556, 0.2, 0.5556, 0.2, 0.6667, 0.16, 0.6667, 0.16, 0.6667, 0.2, 0.6667, 0.2, 0.7778, 0.16, 0.7778, 0.16, 0.7778, 0.2, 0.7778, 0.2, 0.8889, 0.16, 0.8889, 0.16, 0.8889, 0.2, 0.8889, 0.2, 1.0, 0.16, 1.0, 0.16, 2.22e-16, 0.2, 2.22e-16, 0.2, 0.1111, 0.16, 0.1111, 0.16, 0.1111, 0.2, 0.1111, 0.2, 0.2222, 0.16, 0.2222, 0.16, 0.2222, 0.2, 0.2222, 0.2, 0.3333, 0.16, 0.3333, 0.16, 0.3333, 0.2, 0.3333, 0.2, 0.4444, 0.16, 0.4444, 0.16, 0.4444, 0.2, 0.4444, 0.2, 0.5556, 0.16, 0.5556, 0.2, 0.5556, 0.24, 0.5556, 0.24, 0.6667, 0.2, 0.6667, 0.2, 0.6667, 0.24, 0.6667, 0.24, 0.7778, 0.2, 0.7778, 0.2, 0.7778, 0.24, 0.7778, 0.24, 0.8889, 0.2, 0.8889, 0.2, 0.8889, 0.24, 0.8889, 0.24, 1.0, 0.2, 1.0, 0.2, 2.22e-16, 0.24, 2.22e-16, 0.24, 0.1111, 0.2, 0.1111, 0.2, 0.1111, 0.24, 0.1111, 0.24, 0.2222, 0.2, 0.2222, 0.2, 0.2222, 0.24, 0.2222, 0.24, 0.3333, 0.2, 0.3333, 0.2, 0.3333, 0.24, 0.3333, 0.24, 0.4444, 0.2, 0.4444, 0.2, 0.4444, 0.24, 0.4444, 0.24, 0.5556, 0.2, 0.5556, 0.24, 0.5556, 0.28, 0.5556, 0.28, 0.6667, 0.24, 0.6667, 0.24, 0.6667, 0.28, 0.6667, 0.28, 0.7778, 0.24, 0.7778, 0.24, 0.7778, 0.28, 0.7778, 0.28, 0.8889, 0.24, 0.8889, 0.24, 0.8889, 0.28, 0.8889, 0.28, 1.0, 0.24, 1.0, 0.24, 2.22e-16, 0.28, 2.22e-16, 0.28, 0.1111, 0.24, 0.1111, 0.24, 0.1111, 0.28, 0.1111, 0.28, 0.2222, 0.24, 0.2222, 0.24, 0.2222, 0.28, 0.2222, 0.28, 0.3333, 0.24, 0.3333, 0.24, 0.3333, 0.28, 0.3333, 0.28, 0.4444, 0.24, 0.4444, 0.24, 0.4444, 0.28, 0.4444, 0.28, 0.5556, 0.24, 0.5556, 0.28, 0.5556, 0.32, 0.5556, 0.32, 0.6667, 0.28, 0.6667, 0.28, 0.6667, 0.32, 0.6667, 0.32, 0.7778, 0.28, 0.7778, 0.28, 0.7778, 0.32, 0.7778, 0.32, 0.8889, 0.28, 0.8889, 0.28, 0.8889, 0.32, 0.8889, 0.32, 1.0, 0.28, 1.0, 0.28, 2.22e-16, 0.32, 2.22e-16, 0.32, 0.1111, 0.28, 0.1111, 0.28, 0.1111, 0.32, 0.1111, 0.32, 0.2222, 0.28, 0.2222, 0.28, 0.2222, 0.32, 0.2222, 0.32, 0.3333, 0.28, 0.3333, 0.28, 0.3333, 0.32, 0.3333, 0.32, 0.4444, 0.28, 0.4444, 0.28, 0.4444, 0.32, 0.4444, 0.32, 0.5556, 0.28, 0.5556, 0.32, 0.5556, 0.36, 0.5556, 0.36, 0.6667, 0.32, 0.6667, 0.32, 0.6667, 0.36, 0.6667, 0.36, 0.7778, 0.32, 0.7778, 0.32, 0.7778, 0.36, 0.7778, 0.36, 0.8889, 0.32, 0.8889, 0.32, 0.8889, 0.36, 0.8889, 0.36, 1.0, 0.32, 1.0, 0.32, 2.22e-16, 0.36, 2.22e-16, 0.36, 0.1111, 0.32, 0.1111, 0.32, 0.1111, 0.36, 0.1111, 0.36, 0.2222, 0.32, 0.2222, 0.32, 0.2222, 0.36, 0.2222, 0.36, 0.3333, 0.32, 0.3333, 0.32, 0.3333, 0.36, 0.3333, 0.36, 0.4444, 0.32, 0.4444, 0.32, 0.4444, 0.36, 0.4444, 0.36, 0.5556, 0.32, 0.5556, 0.36, 0.5556, 0.4, 0.5556, 0.4, 0.6667, 0.36, 0.6667, 0.36, 0.6667, 0.4, 0.6667, 0.4, 0.7778, 0.36, 0.7778, 0.36, 0.7778, 0.4, 0.7778, 0.4, 0.8889, 0.36, 0.8889, 0.36, 0.8889, 0.4, 0.8889, 0.4, 1.0, 0.36, 1.0, 0.36, 2.22e-16, 0.4, 2.22e-16, 0.4, 0.1111, 0.36, 0.1111, 0.36, 0.1111, 0.4, 0.1111, 0.4, 0.2222, 0.36, 0.2222, 0.36, 0.2222, 0.4, 0.2222, 0.4, 0.3333, 0.36, 0.3333, 0.36, 0.3333, 0.4, 0.3333, 0.4, 0.4444, 0.36, 0.4444, 0.36, 0.4444, 0.4, 0.4444, 0.4, 0.5556, 0.36, 0.5556, 0.4, 0.5556, 0.44, 0.5556, 0.44, 0.6667, 0.4, 0.6667, 0.4, 0.6667, 0.44, 0.6667, 0.44, 0.7778, 0.4, 0.7778, 0.4, 0.7778, 0.44, 0.7778, 0.44, 0.8889, 0.4, 0.8889, 0.4, 0.8889, 0.44, 0.8889, 0.44, 1.0, 0.4, 1.0, 0.4, 2.22e-16, 0.44, 2.22e-16, 0.44, 0.1111, 0.4, 0.1111, 0.4, 0.1111, 0.44, 0.1111, 0.44, 0.2222, 0.4, 0.2222, 0.4, 0.2222, 0.44, 0.2222, 0.44, 0.3333, 0.4, 0.3333, 0.4, 0.3333, 0.44, 0.3333, 0.44, 0.4444, 0.4, 0.4444, 0.4, 0.4444, 0.44, 0.4444, 0.44, 0.5556, 0.4, 0.5556, 0.44, 0.5556, 0.48, 0.5556, 0.48, 0.6667, 0.44, 0.6667, 0.44, 0.6667, 0.48, 0.6667, 0.48, 0.7778, 0.44, 0.7778, 0.44, 0.7778, 0.48, 0.7778, 0.48, 0.8889, 0.44, 0.8889, 0.44, 0.8889, 0.48, 0.8889, 0.48, 1.0, 0.44, 1.0, 0.44, 2.22e-16, 0.48, 2.22e-16, 0.48, 0.1111, 0.44, 0.1111, 0.44, 0.1111, 0.48, 0.1111, 0.48, 0.2222, 0.44, 0.2222, 0.44, 0.2222, 0.48, 0.2222, 0.48, 0.3333, 0.44, 0.3333, 0.44, 0.3333, 0.48, 0.3333, 0.48, 0.4444, 0.44, 0.4444, 0.44, 0.4444, 0.48, 0.4444, 0.48, 0.5556, 0.44, 0.5556, 0.48, 0.5556, 0.52, 0.5556, 0.52, 0.6667, 0.48, 0.6667, 0.48, 0.6667, 0.52, 0.6667, 0.52, 0.7778, 0.48, 0.7778, 0.48, 0.7778, 0.52, 0.7778, 0.52, 0.8889, 0.48, 0.8889, 0.48, 0.8889, 0.52, 0.8889, 0.52, 1.0, 0.48, 1.0, 0.48, 2.22e-16, 0.52, 2.22e-16, 0.52, 0.1111, 0.48, 0.1111, 0.48, 0.1111, 0.52, 0.1111, 0.52, 0.2222, 0.48, 0.2222, 0.48, 0.2222, 0.52, 0.2222, 0.52, 0.3333, 0.48, 0.3333, 0.48, 0.3333, 0.52, 0.3333, 0.52, 0.4444, 0.48, 0.4444, 0.48, 0.4444, 0.52, 0.4444, 0.52, 0.5556, 0.48, 0.5556, 0.52, 0.5556, 0.52, 0.6667, 0.56, 0.6667, 0.56, 0.5556, 0.52, 0.6667, 0.52, 0.7778, 0.56, 0.7778, 0.56, 0.6667, 0.52, 0.7778, 0.52, 0.8889, 0.56, 0.8889, 0.56, 0.7778, 0.52, 0.8889, 0.52, 1.0, 0.56, 1.0, 0.56, 0.8889, 0.52, 2.22e-16, 0.52, 0.1111, 0.56, 0.1111, 0.56, 2.22e-16, 0.52, 0.1111, 0.52, 0.2222, 0.56, 0.2222, 0.56, 0.1111, 0.52, 0.2222, 0.52, 0.3333, 0.56, 0.3333, 0.56, 0.2222, 0.52, 0.3333, 0.52, 0.4444, 0.56, 0.4444, 0.56, 0.3333, 0.52, 0.4444, 0.52, 0.5556, 0.56, 0.5556, 0.56, 0.4444, 0.56, 0.5556, 0.56, 0.6667, 0.6, 0.6667, 0.6, 0.5556, 0.56, 0.6667, 0.56, 0.7778, 0.6, 0.7778, 0.6, 0.6667, 0.56, 0.7778, 0.56, 0.8889, 0.6, 0.8889, 0.6, 0.7778, 0.56, 0.8889, 0.56, 1.0, 0.6, 1.0, 0.6, 0.8889, 0.56, 2.22e-16, 0.56, 0.1111, 0.6, 0.1111, 0.6, 2.22e-16, 0.56, 0.1111, 0.56, 0.2222, 0.6, 0.2222, 0.6, 0.1111, 0.56, 0.2222, 0.56, 0.3333, 0.6, 0.3333, 0.6, 0.2222, 0.56, 0.3333, 0.56, 0.4444, 0.6, 0.4444, 0.6, 0.3333, 0.56, 0.4444, 0.56, 0.5556, 0.6, 0.5556, 0.6, 0.4444, 0.6, 0.5556, 0.6, 0.6667, 0.64, 0.6667, 0.64, 0.5556, 0.6, 0.6667, 0.6, 0.7778, 0.64, 0.7778, 0.64, 0.6667, 0.6, 0.7778, 0.6, 0.8889, 0.64, 0.8889, 0.64, 0.7778, 0.6, 0.8889, 0.6, 1.0, 0.64, 1.0, 0.64, 0.8889, 0.6, 2.22e-16, 0.6, 0.1111, 0.64, 0.1111, 0.64, 2.22e-16, 0.6, 0.1111, 0.6, 0.2222, 0.64, 0.2222, 0.64, 0.1111, 0.6, 0.2222, 0.6, 0.3333, 0.64, 0.3333, 0.64, 0.2222, 0.6, 0.3333, 0.6, 0.4444, 0.64, 0.4444, 0.64, 0.3333, 0.6, 0.4444, 0.6, 0.5556, 0.64, 0.5556, 0.64, 0.4444, 0.64, 0.5556, 0.64, 0.6667, 0.68, 0.6667, 0.68, 0.5556, 0.64, 0.6667, 0.64, 0.7778, 0.68, 0.7778, 0.68, 0.6667, 0.64, 0.7778, 0.64, 0.8889, 0.68, 0.8889, 0.68, 0.7778, 0.64, 0.8889, 0.64, 1.0, 0.68, 1.0, 0.68, 0.8889, 0.64, 2.22e-16, 0.64, 0.1111, 0.68, 0.1111, 0.68, 2.22e-16, 0.64, 0.1111, 0.64, 0.2222, 0.68, 0.2222, 0.68, 0.1111, 0.64, 0.2222, 0.64, 0.3333, 0.68, 0.3333, 0.68, 0.2222, 0.64, 0.3333, 0.64, 0.4444, 0.68, 0.4444, 0.68, 0.3333, 0.64, 0.4444, 0.64, 0.5556, 0.68, 0.5556, 0.68, 0.4444, 0.68, 0.5556, 0.68, 0.6667, 0.72, 0.6667, 0.72, 0.5556, 0.68, 0.6667, 0.68, 0.7778, 0.72, 0.7778, 0.72, 0.6667, 0.68, 0.7778, 0.68, 0.8889, 0.72, 0.8889, 0.72, 0.7778, 0.68, 0.8889, 0.68, 1.0, 0.72, 1.0, 0.72, 0.8889, 0.68, 2.22e-16, 0.68, 0.1111, 0.72, 0.1111, 0.72, 2.22e-16, 0.68, 0.1111, 0.68, 0.2222, 0.72, 0.2222, 0.72, 0.1111, 0.68, 0.2222, 0.68, 0.3333, 0.72, 0.3333, 0.72, 0.2222, 0.68, 0.3333, 0.68, 0.4444, 0.72, 0.4444, 0.72, 0.3333, 0.68, 0.4444, 0.68, 0.5556, 0.72, 0.5556, 0.72, 0.4444, 0.72, 0.5556, 0.72, 0.6667, 0.76, 0.6667, 0.76, 0.5556, 0.72, 0.6667, 0.72, 0.7778, 0.76, 0.7778, 0.76, 0.6667, 0.72, 0.7778, 0.72, 0.8889, 0.76, 0.8889, 0.76, 0.7778, 0.72, 0.8889, 0.72, 1.0, 0.76, 1.0, 0.76, 0.8889, 0.72, 2.22e-16, 0.72, 0.1111, 0.76, 0.1111, 0.76, 2.22e-16, 0.72, 0.1111, 0.72, 0.2222, 0.76, 0.2222, 0.76, 0.1111, 0.72, 0.2222, 0.72, 0.3333, 0.76, 0.3333, 0.76, 0.2222, 0.72, 0.3333, 0.72, 0.4444, 0.76, 0.4444, 0.76, 0.3333, 0.72, 0.4444, 0.72, 0.5556, 0.76, 0.5556, 0.76, 0.4444, 0.76, 0.5556, 0.76, 0.6667, 0.8, 0.6667, 0.8, 0.5556, 0.76, 0.6667, 0.76, 0.7778, 0.8, 0.7778, 0.8, 0.6667, 0.76, 0.7778, 0.76, 0.8889, 0.8, 0.8889, 0.8, 0.7778, 0.76, 0.8889, 0.76, 1.0, 0.8, 1.0, 0.8, 0.8889, 0.76, 2.22e-16, 0.76, 0.1111, 0.8, 0.1111, 0.8, 2.22e-16, 0.76, 0.1111, 0.76, 0.2222, 0.8, 0.2222, 0.8, 0.1111, 0.76, 0.2222, 0.76, 0.3333, 0.8, 0.3333, 0.8, 0.2222, 0.76, 0.3333, 0.76, 0.4444, 0.8, 0.4444, 0.8, 0.3333, 0.76, 0.4444, 0.76, 0.5556, 0.8, 0.5556, 0.8, 0.4444, 0.8, 0.5556, 0.8, 0.6667, 0.84, 0.6667, 0.84, 0.5556, 0.8, 0.6667, 0.8, 0.7778, 0.84, 0.7778, 0.84, 0.6667, 0.8, 0.7778, 0.8, 0.8889, 0.84, 0.8889, 0.84, 0.7778, 0.8, 0.8889, 0.8, 1.0, 0.84, 1.0, 0.84, 0.8889, 0.8, 2.22e-16, 0.8, 0.1111, 0.84, 0.1111, 0.84, 2.22e-16, 0.8, 0.1111, 0.8, 0.2222, 0.84, 0.2222, 0.84, 0.1111, 0.8, 0.2222, 0.8, 0.3333, 0.84, 0.3333, 0.84, 0.2222, 0.8, 0.3333, 0.8, 0.4444, 0.84, 0.4444, 0.84, 0.3333, 0.8, 0.4444, 0.8, 0.5556, 0.84, 0.5556, 0.84, 0.4444, 0.84, 0.5556, 0.84, 0.6667, 0.88, 0.6667, 0.88, 0.5556, 0.84, 0.6667, 0.84, 0.7778, 0.88, 0.7778, 0.88, 0.6667, 0.84, 0.7778, 0.84, 0.8889, 0.88, 0.8889, 0.88, 0.7778, 0.84, 0.8889, 0.84, 1.0, 0.88, 1.0, 0.88, 0.8889, 0.84, 2.22e-16, 0.84, 0.1111, 0.88, 0.1111, 0.88, 2.22e-16, 0.84, 0.1111, 0.84, 0.2222, 0.88, 0.2222, 0.88, 0.1111, 0.84, 0.2222, 0.84, 0.3333, 0.88, 0.3333, 0.88, 0.2222, 0.84, 0.3333, 0.84, 0.4444, 0.88, 0.4444, 0.88, 0.3333, 0.84, 0.4444, 0.84, 0.5556, 0.88, 0.5556, 0.88, 0.4444, 0.88, 0.5556, 0.88, 0.6667, 0.92, 0.6667, 0.92, 0.5556, 0.88, 0.6667, 0.88, 0.7778, 0.92, 0.7778, 0.92, 0.6667, 0.88, 0.7778, 0.88, 0.8889, 0.92, 0.8889, 0.92, 0.7778, 0.88, 0.8889, 0.88, 1.0, 0.92, 1.0, 0.92, 0.8889, 0.88, 2.22e-16, 0.88, 0.1111, 0.92, 0.1111, 0.92, 2.22e-16, 0.88, 0.1111, 0.88, 0.2222, 0.92, 0.2222, 0.92, 0.1111, 0.88, 0.2222, 0.88, 0.3333, 0.92, 0.3333, 0.92, 0.2222, 0.88, 0.3333, 0.88, 0.4444, 0.92, 0.4444, 0.92, 0.3333, 0.88, 0.4444, 0.88, 0.5556, 0.92, 0.5556, 0.92, 0.4444, 0.92, 0.5556, 0.92, 0.6667, 0.96, 0.6667, 0.96, 0.5556, 0.92, 0.6667, 0.92, 0.7778, 0.96, 0.7778, 0.96, 0.6667, 0.92, 0.7778, 0.92, 0.8889, 0.96, 0.8889, 0.96, 0.7778, 0.92, 0.8889, 0.92, 1.0, 0.96, 1.0, 0.96, 0.8889, 0.92, 2.22e-16, 0.92, 0.1111, 0.96, 0.1111, 0.96, 2.22e-16, 0.92, 0.1111, 0.92, 0.2222, 0.96, 0.2222, 0.96, 0.1111, 0.92, 0.2222, 0.92, 0.3333, 0.96, 0.3333, 0.96, 0.2222, 0.92, 0.3333, 0.92, 0.4444, 0.96, 0.4444, 0.96, 0.3333, 0.92, 0.4444, 0.92, 0.5556, 0.96, 0.5556, 0.96, 0.4444, 0.96, 0.5556, 0.96, 0.6667, 1.0, 0.6667, 1.0, 0.5556, 0.96, 0.6667, 0.96, 0.7778, 1.0, 0.7778, 1.0, 0.6667, 0.96, 0.7778, 0.96, 0.8889, 1.0, 0.8889, 1.0, 0.7778, 0.96, 0.8889, 0.96, 1.0, 1.0, 1.0, 1.0, 0.8889, 0.96, 2.22e-16, 0.96, 0.1111, 1.0, 0.1111, 1.0, 2.22e-16, 0.96, 0.1111, 0.96, 0.2222, 1.0, 0.2222, 1.0, 0.1111, 0.96, 0.2222, 0.96, 0.3333, 1.0, 0.3333, 1.0, 0.2222, 0.96, 0.3333, 0.96, 0.4444, 1.0, 0.4444, 1.0, 0.3333, 0.96, 0.4444, 0.96, 0.5556, 1.0, 0.5556, 1.0, 0.4444, 4.441e-16, 0.5556, 4.441e-16, 0.6667, 0.04, 0.6667, 0.04, 0.5556, 4.441e-16, 0.6667, 4.441e-16, 0.7778, 0.04, 0.7778, 0.04, 0.6667, 4.441e-16, 0.7778, 4.441e-16, 0.8889, 0.04, 0.8889, 0.04, 0.7778, 4.441e-16, 0.8889, 4.441e-16, 1.0, 0.04, 1.0, 0.04, 0.8889, 4.441e-16, 2.22e-16, 4.441e-16, 0.1111, 0.04, 0.1111, 0.04, 2.22e-16, 4.441e-16, 0.1111, 4.441e-16, 0.2222, 0.04, 0.2222, 0.04, 0.1111, 4.441e-16, 0.2222, 4.441e-16, 0.3333, 0.04, 0.3333, 0.04, 0.2222, 4.441e-16, 0.3333, 4.441e-16, 0.4444, 0.04, 0.4444, 0.04, 0.3333, 4.441e-16, 0.4444, 4.441e-16, 0.5556, 0.04, 0.5556, 0.04, 0.4444, 0.04, 0.5556, 0.04, 0.6667, 0.08, 0.6667, 0.08, 0.5556, 0.04, 0.6667, 0.04, 0.7778, 0.08, 0.7778, 0.08, 0.6667, 0.04, 0.7778, 0.04, 0.8889, 0.08, 0.8889, 0.08, 0.7778, 0.04, 0.8889, 0.04, 1.0, 0.08, 1.0, 0.08, 0.8889, 0.04, 2.22e-16, 0.04, 0.1111, 0.08, 0.1111, 0.08, 2.22e-16, 0.04, 0.1111, 0.04, 0.2222, 0.08, 0.2222, 0.08, 0.1111, 0.04, 0.2222, 0.04, 0.3333, 0.08, 0.3333, 0.08, 0.2222, 0.04, 0.3333, 0.04, 0.4444, 0.08, 0.4444, 0.08, 0.3333, 0.04, 0.4444, 0.04, 0.5556, 0.08, 0.5556, 0.08, 0.4444, 0.08, 0.5556, 0.08, 0.6667, 0.12, 0.6667, 0.12, 0.5556, 0.08, 0.6667, 0.08, 0.7778, 0.12, 0.7778, 0.12, 0.6667, 0.08, 0.7778, 0.08, 0.8889, 0.12, 0.8889, 0.12, 0.7778, 0.08, 0.8889, 0.08, 1.0, 0.12, 1.0, 0.12, 0.8889, 0.08, 2.22e-16, 0.08, 0.1111, 0.12, 0.1111, 0.12, 2.22e-16, 0.08, 0.1111, 0.08, 0.2222, 0.12, 0.2222, 0.12, 0.1111, 0.08, 0.2222, 0.08, 0.3333, 0.12, 0.3333, 0.12, 0.2222, 0.08, 0.3333, 0.08, 0.4444, 0.12, 0.4444, 0.12, 0.3333, 0.08, 0.4444, 0.08, 0.5556, 0.12, 0.5556, 0.12, 0.4444, 0.12, 0.5556, 0.12, 0.6667, 0.16, 0.6667, 0.16, 0.5556, 0.12, 0.6667, 0.12, 0.7778, 0.16, 0.7778, 0.16, 0.6667, 0.12, 0.7778, 0.12, 0.8889, 0.16, 0.8889, 0.16, 0.7778, 0.12, 0.8889, 0.12, 1.0, 0.16, 1.0, 0.16, 0.8889, 0.12, 2.22e-16, 0.12, 0.1111, 0.16, 0.1111, 0.16, 2.22e-16, 0.12, 0.1111, 0.12, 0.2222, 0.16, 0.2222, 0.16, 0.1111, 0.12, 0.2222, 0.12, 0.3333, 0.16, 0.3333, 0.16, 0.2222, 0.12, 0.3333, 0.12, 0.4444, 0.16, 0.4444, 0.16, 0.3333, 0.12, 0.4444, 0.12, 0.5556, 0.16, 0.5556, 0.16, 0.4444, 0.16, 0.5556, 0.16, 0.6667, 0.2, 0.6667, 0.2, 0.5556, 0.16, 0.6667, 0.16, 0.7778, 0.2, 0.7778, 0.2, 0.6667, 0.16, 0.7778, 0.16, 0.8889, 0.2, 0.8889, 0.2, 0.7778, 0.16, 0.8889, 0.16, 1.0, 0.2, 1.0, 0.2, 0.8889, 0.16, 2.22e-16, 0.16, 0.1111, 0.2, 0.1111, 0.2, 2.22e-16, 0.16, 0.1111, 0.16, 0.2222, 0.2, 0.2222, 0.2, 0.1111, 0.16, 0.2222, 0.16, 0.3333, 0.2, 0.3333, 0.2, 0.2222, 0.16, 0.3333, 0.16, 0.4444, 0.2, 0.4444, 0.2, 0.3333, 0.16, 0.4444, 0.16, 0.5556, 0.2, 0.5556, 0.2, 0.4444, 0.2, 0.5556, 0.2, 0.6667, 0.24, 0.6667, 0.24, 0.5556, 0.2, 0.6667, 0.2, 0.7778, 0.24, 0.7778, 0.24, 0.6667, 0.2, 0.7778, 0.2, 0.8889, 0.24, 0.8889, 0.24, 0.7778, 0.2, 0.8889, 0.2, 1.0, 0.24, 1.0, 0.24, 0.8889, 0.2, 2.22e-16, 0.2, 0.1111, 0.24, 0.1111, 0.24, 2.22e-16, 0.2, 0.1111, 0.2, 0.2222, 0.24, 0.2222, 0.24, 0.1111, 0.2, 0.2222, 0.2, 0.3333, 0.24, 0.3333, 0.24, 0.2222, 0.2, 0.3333, 0.2, 0.4444, 0.24, 0.4444, 0.24, 0.3333, 0.2, 0.4444, 0.2, 0.5556, 0.24, 0.5556, 0.24, 0.4444, 0.24, 0.5556, 0.24, 0.6667, 0.28, 0.6667, 0.28, 0.5556, 0.24, 0.6667, 0.24, 0.7778, 0.28, 0.7778, 0.28, 0.6667, 0.24, 0.7778, 0.24, 0.8889, 0.28, 0.8889, 0.28, 0.7778, 0.24, 0.8889, 0.24, 1.0, 0.28, 1.0, 0.28, 0.8889, 0.24, 2.22e-16, 0.24, 0.1111, 0.28, 0.1111, 0.28, 2.22e-16, 0.24, 0.1111, 0.24, 0.2222, 0.28, 0.2222, 0.28, 0.1111, 0.24, 0.2222, 0.24, 0.3333, 0.28, 0.3333, 0.28, 0.2222, 0.24, 0.3333, 0.24, 0.4444, 0.28, 0.4444, 0.28, 0.3333, 0.24, 0.4444, 0.24, 0.5556, 0.28, 0.5556, 0.28, 0.4444, 0.28, 0.5556, 0.28, 0.6667, 0.32, 0.6667, 0.32, 0.5556, 0.28, 0.6667, 0.28, 0.7778, 0.32, 0.7778, 0.32, 0.6667, 0.28, 0.7778, 0.28, 0.8889, 0.32, 0.8889, 0.32, 0.7778, 0.28, 0.8889, 0.28, 1.0, 0.32, 1.0, 0.32, 0.8889, 0.28, 2.22e-16, 0.28, 0.1111, 0.32, 0.1111, 0.32, 2.22e-16, 0.28, 0.1111, 0.28, 0.2222, 0.32, 0.2222, 0.32, 0.1111, 0.28, 0.2222, 0.28, 0.3333, 0.32, 0.3333, 0.32, 0.2222, 0.28, 0.3333, 0.28, 0.4444, 0.32, 0.4444, 0.32, 0.3333, 0.28, 0.4444, 0.28, 0.5556, 0.32, 0.5556, 0.32, 0.4444, 0.32, 0.5556, 0.32, 0.6667, 0.36, 0.6667, 0.36, 0.5556, 0.32, 0.6667, 0.32, 0.7778, 0.36, 0.7778, 0.36, 0.6667, 0.32, 0.7778, 0.32, 0.8889, 0.36, 0.8889, 0.36, 0.7778, 0.32, 0.8889, 0.32, 1.0, 0.36, 1.0, 0.36, 0.8889, 0.32, 2.22e-16, 0.32, 0.1111, 0.36, 0.1111, 0.36, 2.22e-16, 0.32, 0.1111, 0.32, 0.2222, 0.36, 0.2222, 0.36, 0.1111, 0.32, 0.2222, 0.32, 0.3333, 0.36, 0.3333, 0.36, 0.2222, 0.32, 0.3333, 0.32, 0.4444, 0.36, 0.4444, 0.36, 0.3333, 0.32, 0.4444, 0.32, 0.5556, 0.36, 0.5556, 0.36, 0.4444, 0.36, 0.5556, 0.36, 0.6667, 0.4, 0.6667, 0.4, 0.5556, 0.36, 0.6667, 0.36, 0.7778, 0.4, 0.7778, 0.4, 0.6667, 0.36, 0.7778, 0.36, 0.8889, 0.4, 0.8889, 0.4, 0.7778, 0.36, 0.8889, 0.36, 1.0, 0.4, 1.0, 0.4, 0.8889, 0.36, 2.22e-16, 0.36, 0.1111, 0.4, 0.1111, 0.4, 2.22e-16, 0.36, 0.1111, 0.36, 0.2222, 0.4, 0.2222, 0.4, 0.1111, 0.36, 0.2222, 0.36, 0.3333, 0.4, 0.3333, 0.4, 0.2222, 0.36, 0.3333, 0.36, 0.4444, 0.4, 0.4444, 0.4, 0.3333, 0.36, 0.4444, 0.36, 0.5556, 0.4, 0.5556, 0.4, 0.4444, 0.4, 0.5556, 0.4, 0.6667, 0.44, 0.6667, 0.44, 0.5556, 0.4, 0.6667, 0.4, 0.7778, 0.44, 0.7778, 0.44, 0.6667, 0.4, 0.7778, 0.4, 0.8889, 0.44, 0.8889, 0.44, 0.7778, 0.4, 0.8889, 0.4, 1.0, 0.44, 1.0, 0.44, 0.8889, 0.4, 2.22e-16, 0.4, 0.1111, 0.44, 0.1111, 0.44, 2.22e-16, 0.4, 0.1111, 0.4, 0.2222, 0.44, 0.2222, 0.44, 0.1111, 0.4, 0.2222, 0.4, 0.3333, 0.44, 0.3333, 0.44, 0.2222, 0.4, 0.3333, 0.4, 0.4444, 0.44, 0.4444, 0.44, 0.3333, 0.4, 0.4444, 0.4, 0.5556, 0.44, 0.5556, 0.44, 0.4444, 0.44, 0.5556, 0.44, 0.6667, 0.48, 0.6667, 0.48, 0.5556, 0.44, 0.6667, 0.44, 0.7778, 0.48, 0.7778, 0.48, 0.6667, 0.44, 0.7778, 0.44, 0.8889, 0.48, 0.8889, 0.48, 0.7778, 0.44, 0.8889, 0.44, 1.0, 0.48, 1.0, 0.48, 0.8889, 0.44, 2.22e-16, 0.44, 0.1111, 0.48, 0.1111, 0.48, 2.22e-16, 0.44, 0.1111, 0.44, 0.2222, 0.48, 0.2222, 0.48, 0.1111, 0.44, 0.2222, 0.44, 0.3333, 0.48, 0.3333, 0.48, 0.2222, 0.44, 0.3333, 0.44, 0.4444, 0.48, 0.4444, 0.48, 0.3333, 0.44, 0.4444, 0.44, 0.5556, 0.48, 0.5556, 0.48, 0.4444, 0.48, 0.5556, 0.48, 0.6667, 0.52, 0.6667, 0.52, 0.5556, 0.48, 0.6667, 0.48, 0.7778, 0.52, 0.7778, 0.52, 0.6667, 0.48, 0.7778, 0.48, 0.8889, 0.52, 0.8889, 0.52, 0.7778, 0.48, 0.8889, 0.48, 1.0, 0.52, 1.0, 0.52, 0.8889, 0.48, 2.22e-16, 0.48, 0.1111, 0.52, 0.1111, 0.52, 2.22e-16, 0.48, 0.1111, 0.48, 0.2222, 0.52, 0.2222, 0.52, 0.1111, 0.48, 0.2222, 0.48, 0.3333, 0.52, 0.3333, 0.52, 0.2222, 0.48, 0.3333, 0.48, 0.4444, 0.52, 0.4444, 0.52, 0.3333, 0.48, 0.4444, 0.48, 0.5556, 0.52, 0.5556, 0.52, 0.4444])
me_torus_001.materials.append(mat_material_001)
me_torus_001.use_remesh_fix_poles = True
me_torus_001.use_remesh_preserve_attributes = False
me_torus_001.update()

# ---- objects
ob_side = bpy.data.objects.new('side', me_torus_001)

# ---- transforms, parenting, visibility, modifiers, constraints
ob_side.location = (0.0, 0.0, 0.0)
ob_side.rotation_mode = 'QUATERNION'
ob_side.rotation_quaternion = (1.0, 0.0, 0.0, 0.0)

# ---- collection membership
scene.collection.objects.link(ob_side)

# ---- scene / render settings (as saved in the file)
scene.frame_start = 1; scene.frame_end = 520; scene.frame_set(0)
scene.render.engine = 'BLENDER_EEVEE_NEXT'
scene.cycles.samples = 98
scene.cycles.sampling_pattern = 'TABULATED_SOBOL'
scene.cycles.use_adaptive_sampling = False
scene.cycles.use_light_tree = False
scene.cycles.bake_type = 'DIFFUSE'
scene.eevee.taa_render_samples = 100
scene.eevee.use_raytracing = True
scene.view_settings.view_transform = 'Filmic'
bpy.context.view_layer.update()

# ---- added for rendering (the .blend has no active camera and no usable light): camera, sun + grey world if the file has none
cam_auto = bpy.data.cameras.new('AutoCamera')
cam_auto.lens = 50.0
cam_auto.sensor_width = 36.0
cam_auto.clip_end = 1000.0
ob_auto_camera = bpy.data.objects.new('AutoCamera', cam_auto)
scene.collection.objects.link(ob_auto_camera)
ob_auto_camera.location = (0.185045, -0.210637, 0.751779)
ob_auto_camera.rotation_euler = (1.09748, -7.21219e-08, 0.694738)
scene.camera = ob_auto_camera
light_auto_sun = bpy.data.lights.new('AutoSun', 'SUN')
light_auto_sun.energy = 3.0
light_auto_sun.angle = 0.0523599
ob_auto_sun = bpy.data.objects.new('AutoSun', light_auto_sun)
scene.collection.objects.link(ob_auto_sun)
ob_auto_sun.rotation_euler = (0.872665, 0.174533, 0.523599)
if scene.world is None:
    world_auto = bpy.data.worlds.new('AutoWorld')
    world_auto.color = (0.3, 0.3, 0.3)
    scene.world = world_auto
bpy.context.view_layer.update()
